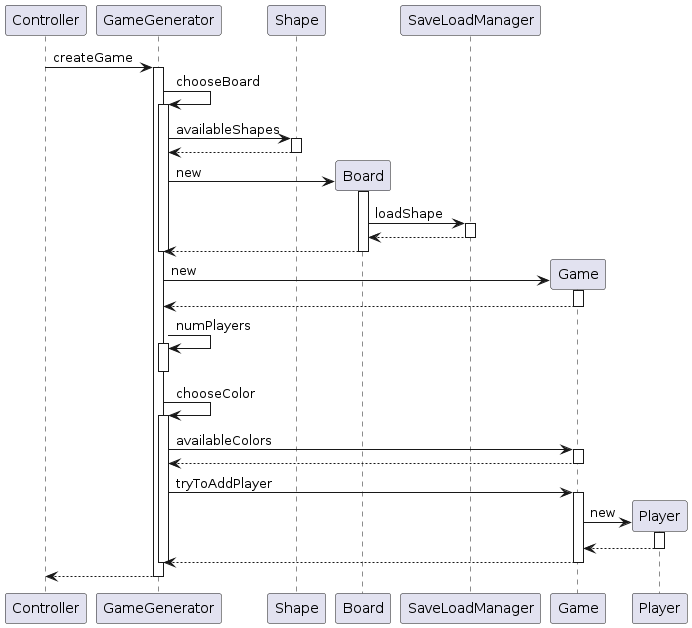

The diagram above was rendered by PlantUML. Its source (embedded in the PNG):
@startuml
participant Controller
Controller -> GameGenerator : createGame
activate GameGenerator
GameGenerator -> GameGenerator : chooseBoard
activate GameGenerator
GameGenerator -> Shape : availableShapes
activate Shape
Shape --> GameGenerator
deactivate Shape
create Board
GameGenerator -> Board : new
activate Board
Board -> SaveLoadManager : loadShape
activate SaveLoadManager
SaveLoadManager --> Board
deactivate SaveLoadManager
Board --> GameGenerator
deactivate Board
deactivate GameGenerator
create Game
GameGenerator -> Game : new
activate Game
Game --> GameGenerator
deactivate Game
GameGenerator -> GameGenerator : numPlayers
activate GameGenerator
deactivate GameGenerator
GameGenerator -> GameGenerator : chooseColor
activate GameGenerator
GameGenerator -> Game : availableColors
activate Game
Game --> GameGenerator
deactivate Game
GameGenerator -> Game : tryToAddPlayer
activate Game
create Player
Game -> Player : new
activate Player
Player --> Game
deactivate Player
Game --> GameGenerator
deactivate Game
deactivate GameGenerator
return
@enduml